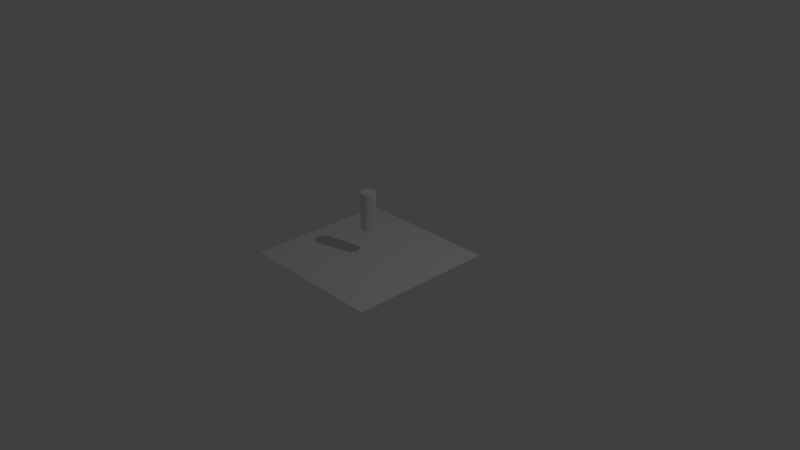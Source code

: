 # Source: SM_OfficeChair.blend  (saved by Blender 2.78.0; exported with 4.5.12 LTS)
import bpy
from mathutils import Matrix  # noqa: F401  (used for matrix-valued properties, if any)

bpy.ops.wm.read_factory_settings(use_empty=True)
scene = bpy.context.scene
scene.name = 'Scene'

# ---- collections
col_collection_1 = bpy.data.collections.new('Collection 1'); scene.collection.children.link(col_collection_1)

# ---- world
world_world = bpy.data.worlds.new('World'); scene.world = world_world
world_world.color = (0.05088, 0.05088, 0.05088)
world_world.use_sun_shadow = False
world_world.sun_shadow_jitter_overblur = 0.0
world_world.cycles.sampling_method = 'MANUAL'

# ---- cameras
cam_camera = bpy.data.cameras.new('Camera')
cam_camera.clip_end = 100.0
cam_camera.lens = 35.0
cam_camera.sensor_width = 32.0
cam_camera.sensor_height = 18.0
cam_camera.ortho_scale = 7.314
cam_camera.dof.focus_distance = 0.0
cam_camera.dof.aperture_fstop = 128.0

# ---- lights
light_lamp = bpy.data.lights.new('Lamp', 'POINT')
light_lamp.transmission_factor = 0.0
light_lamp.cutoff_distance = 30.0
light_lamp.energy = 100.0
light_lamp.shadow_buffer_clip_start = 1.001
light_lamp.shadow_soft_size = 0.1
light_lamp.shadow_maximum_resolution = 0.006
light_lamp.use_absolute_resolution = True

# ---- meshes
me_cylinder = bpy.data.meshes.new('Cylinder')
me_cylinder.from_pydata([(0.0, 0.1, 0.3716), (0.0, 0.1, 0.8716), (0.01951, 0.09808, 0.3716), (0.01951, 0.09808, 0.8716), (0.03827, 0.09239, 0.3716), (0.03827, 0.09239, 0.8716), (0.05556, 0.08315, 0.3716), (0.05556, 0.08315, 0.8716), (0.07071, 0.07071, 0.3716), (0.07071, 0.07071, 0.8716), (0.08315, 0.05556, 0.3716), (0.08315, 0.05556, 0.8716), (0.09239, 0.03827, 0.3716), (0.09239, 0.03827, 0.8716), (0.09808, 0.01951, 0.3716), (0.09808, 0.01951, 0.8716), (0.1, 7.55e-09, 0.3716), (0.1, 7.55e-09, 0.8716), (0.09808, -0.01951, 0.3716), (0.09808, -0.01951, 0.8716), (0.09239, -0.03827, 0.3716), (0.09239, -0.03827, 0.8716), (0.08315, -0.05556, 0.3716), (0.08315, -0.05556, 0.8716), (0.07071, -0.07071, 0.3716), (0.07071, -0.07071, 0.8716), (0.05556, -0.08315, 0.3716), (0.05556, -0.08315, 0.8716), (0.03827, -0.09239, 0.3716), (0.03827, -0.09239, 0.8716), (0.01951, -0.09808, 0.3716), (0.01951, -0.09808, 0.8716), (-3.258e-08, -0.1, 0.3716), (-3.258e-08, -0.1, 0.8716), (-0.01951, -0.09808, 0.3716), (-0.01951, -0.09808, 0.8716), (-0.03827, -0.09239, 0.3716), (-0.03827, -0.09239, 0.8716), (-0.05556, -0.08315, 0.3716), (-0.05556, -0.08315, 0.8716), (-0.07071, -0.07071, 0.3716), (-0.07071, -0.07071, 0.8716), (-0.08315, -0.05556, 0.3716), (-0.08315, -0.05556, 0.8716), (-0.09239, -0.03827, 0.3716), (-0.09239, -0.03827, 0.8716), (-0.09808, -0.01951, 0.3716), (-0.09808, -0.01951, 0.8716), (-0.1, 9.656e-08, 0.3716), (-0.1, 9.656e-08, 0.8716), (-0.09808, 0.01951, 0.3716), (-0.09808, 0.01951, 0.8716), (-0.09239, 0.03827, 0.3716), (-0.09239, 0.03827, 0.8716), (-0.08315, 0.05556, 0.3716), (-0.08315, 0.05556, 0.8716), (-0.07071, 0.07071, 0.3716), (-0.07071, 0.07071, 0.8716), (-0.05556, 0.08315, 0.3716), (-0.05556, 0.08315, 0.8716), (-0.03827, 0.09239, 0.3716), (-0.03827, 0.09239, 0.8716), (-0.01951, 0.09808, 0.3716), (-0.01951, 0.09808, 0.8716), (-1.0, -1.0, 0.0), (1.0, -1.0, 0.0), (-1.0, 1.0, 0.0), (1.0, 1.0, 0.0)], [], [(0, 1, 3, 2), (2, 3, 5, 4), (4, 5, 7, 6), (6, 7, 9, 8), (8, 9, 11, 10), (10, 11, 13, 12), (12, 13, 15, 14), (14, 15, 17, 16), (16, 17, 19, 18), (18, 19, 21, 20), (20, 21, 23, 22), (22, 23, 25, 24), (24, 25, 27, 26), (26, 27, 29, 28), (28, 29, 31, 30), (30, 31, 33, 32), (32, 33, 35, 34), (34, 35, 37, 36), (36, 37, 39, 38), (38, 39, 41, 40), (40, 41, 43, 42), (42, 43, 45, 44), (44, 45, 47, 46), (46, 47, 49, 48), (48, 49, 51, 50), (50, 51, 53, 52), (52, 53, 55, 54), (54, 55, 57, 56), (56, 57, 59, 58), (58, 59, 61, 60), (3, 1, 63, 61, 59, 57, 55, 53, 51, 49, 47, 45, 43, 41, 39, 37, 35, 33, 31, 29, 27, 25, 23, 21, 19, 17, 15, 13, 11, 9, 7, 5), (60, 61, 63, 62), (62, 63, 1, 0), (0, 2, 4, 6, 8, 10, 12, 14, 16, 18, 20, 22, 24, 26, 28, 30, 32, 34, 36, 38, 40, 42, 44, 46, 48, 50, 52, 54, 56, 58, 60, 62), (64, 65, 67, 66)])
me_cylinder.use_remesh_preserve_volume = False
me_cylinder.use_remesh_preserve_attributes = False
me_cylinder.use_mirror_vertex_groups = False
me_cylinder.update()

# ---- objects
ob_cylinder = bpy.data.objects.new('Cylinder', me_cylinder)
ob_lamp = bpy.data.objects.new('Lamp', light_lamp)
ob_camera = bpy.data.objects.new('Camera', cam_camera)

# ---- transforms, parenting, visibility, modifiers, constraints
ob_cylinder.location = (0.0, 0.0, 0.0)
ob_cylinder.lineart.crease_threshold = 0.0
ob_lamp.location = (4.076, 1.005, 5.904)
ob_lamp.rotation_euler = (0.6503, 0.05522, 1.866)
ob_lamp.lock_rotations_4d = False
ob_lamp.empty_display_type = 'ARROWS'
ob_lamp.color = (0.0, 0.0, 0.0, 0.0)
ob_lamp.lineart.crease_threshold = 0.0
ob_camera.location = (7.481, -6.508, 5.344)
ob_camera.rotation_euler = (1.109, 0.0, 0.8149)
ob_camera.lock_rotations_4d = False
ob_camera.empty_display_type = 'ARROWS'
ob_camera.color = (0.0, 0.0, 0.0, 0.0)
ob_camera.display_type = 'WIRE'
ob_camera.lineart.crease_threshold = 0.0

# ---- collection membership
col_collection_1.objects.link(ob_cylinder)
col_collection_1.objects.link(ob_lamp)
col_collection_1.objects.link(ob_camera)

# ---- scene / render settings (as saved in the file)
scene.camera = ob_camera
scene.frame_start = 1; scene.frame_end = 250; scene.frame_set(1)
scene.render.engine = 'BLENDER_EEVEE_NEXT'
scene.render.resolution_percentage = 50
scene.render.dither_intensity = 0.0
scene.cycles.use_denoising = False
scene.cycles.samples = 128
scene.cycles.sampling_pattern = 'TABULATED_SOBOL'
scene.cycles.light_sampling_threshold = 0.0
scene.cycles.use_adaptive_sampling = False
scene.cycles.use_light_tree = False
scene.cycles.blur_glossy = 0.0
scene.cycles.sample_clamp_indirect = 0.0
scene.view_settings.view_transform = 'Standard'
bpy.context.view_layer.update()
